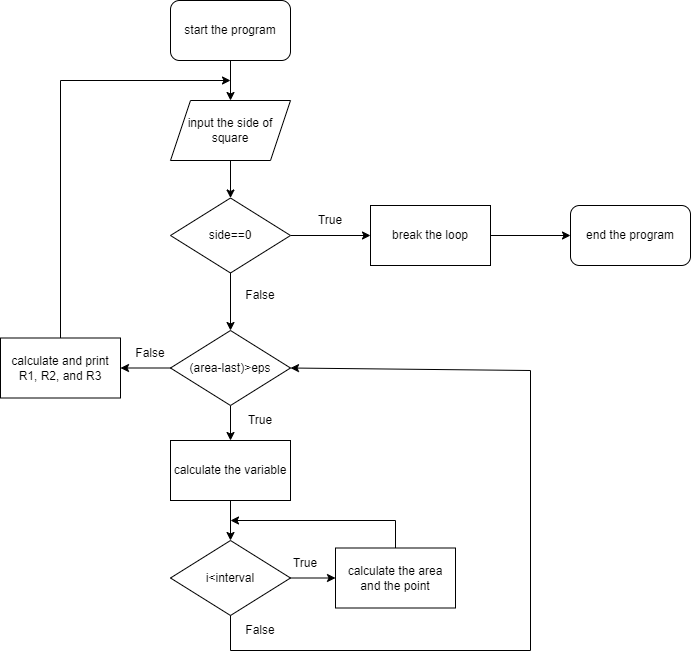

The diagram above was exported from draw.io. Its source (the exported page's mxGraphModel, read from the mxfile embedded in the PNG):
<mxGraphModel dx="770" dy="912" grid="1" gridSize="10" guides="1" tooltips="1" connect="1" arrows="1" fold="1" page="1" pageScale="1" pageWidth="850" pageHeight="1100" math="0" shadow="0" extFonts="Permanent Marker^https://fonts.googleapis.com/css?family=Permanent+Marker">
  <root>
    <mxCell id="0" />
    <mxCell id="1" parent="0" />
    <mxCell id="5yVZEZUZqRrqYyHWmUDZ-48" value="" style="edgeStyle=orthogonalEdgeStyle;rounded=0;orthogonalLoop=1;jettySize=auto;html=1;" edge="1" parent="1" source="5yVZEZUZqRrqYyHWmUDZ-1" target="5yVZEZUZqRrqYyHWmUDZ-2">
      <mxGeometry relative="1" as="geometry" />
    </mxCell>
    <mxCell id="5yVZEZUZqRrqYyHWmUDZ-1" value="start the program" style="rounded=1;whiteSpace=wrap;html=1;" vertex="1" parent="1">
      <mxGeometry x="200" y="110" width="120" height="60" as="geometry" />
    </mxCell>
    <mxCell id="5yVZEZUZqRrqYyHWmUDZ-9" value="" style="edgeStyle=orthogonalEdgeStyle;rounded=0;orthogonalLoop=1;jettySize=auto;html=1;" edge="1" parent="1" source="5yVZEZUZqRrqYyHWmUDZ-2" target="5yVZEZUZqRrqYyHWmUDZ-5">
      <mxGeometry relative="1" as="geometry" />
    </mxCell>
    <mxCell id="5yVZEZUZqRrqYyHWmUDZ-2" value="input the side of square" style="shape=parallelogram;perimeter=parallelogramPerimeter;whiteSpace=wrap;html=1;fixedSize=1;" vertex="1" parent="1">
      <mxGeometry x="200" y="210" width="120" height="60" as="geometry" />
    </mxCell>
    <mxCell id="5yVZEZUZqRrqYyHWmUDZ-20" value="" style="edgeStyle=orthogonalEdgeStyle;rounded=0;orthogonalLoop=1;jettySize=auto;html=1;" edge="1" parent="1" source="5yVZEZUZqRrqYyHWmUDZ-5" target="5yVZEZUZqRrqYyHWmUDZ-19">
      <mxGeometry relative="1" as="geometry" />
    </mxCell>
    <mxCell id="5yVZEZUZqRrqYyHWmUDZ-33" value="" style="edgeStyle=orthogonalEdgeStyle;rounded=0;orthogonalLoop=1;jettySize=auto;html=1;" edge="1" parent="1" source="5yVZEZUZqRrqYyHWmUDZ-5" target="5yVZEZUZqRrqYyHWmUDZ-32">
      <mxGeometry relative="1" as="geometry" />
    </mxCell>
    <mxCell id="5yVZEZUZqRrqYyHWmUDZ-5" value="side==0" style="rhombus;whiteSpace=wrap;html=1;" vertex="1" parent="1">
      <mxGeometry x="200" y="307.5" width="120" height="75" as="geometry" />
    </mxCell>
    <mxCell id="5yVZEZUZqRrqYyHWmUDZ-21" value="" style="edgeStyle=orthogonalEdgeStyle;rounded=0;orthogonalLoop=1;jettySize=auto;html=1;" edge="1" parent="1" source="5yVZEZUZqRrqYyHWmUDZ-12" target="5yVZEZUZqRrqYyHWmUDZ-18">
      <mxGeometry relative="1" as="geometry" />
    </mxCell>
    <mxCell id="5yVZEZUZqRrqYyHWmUDZ-12" value="calculate the variable" style="rounded=0;whiteSpace=wrap;html=1;" vertex="1" parent="1">
      <mxGeometry x="200" y="550" width="120" height="60" as="geometry" />
    </mxCell>
    <mxCell id="5yVZEZUZqRrqYyHWmUDZ-23" value="" style="edgeStyle=orthogonalEdgeStyle;rounded=0;orthogonalLoop=1;jettySize=auto;html=1;" edge="1" parent="1" source="5yVZEZUZqRrqYyHWmUDZ-18" target="5yVZEZUZqRrqYyHWmUDZ-22">
      <mxGeometry relative="1" as="geometry" />
    </mxCell>
    <mxCell id="5yVZEZUZqRrqYyHWmUDZ-18" value="i&amp;lt;interval" style="rhombus;whiteSpace=wrap;html=1;" vertex="1" parent="1">
      <mxGeometry x="200" y="650" width="120" height="75" as="geometry" />
    </mxCell>
    <mxCell id="5yVZEZUZqRrqYyHWmUDZ-50" value="" style="edgeStyle=orthogonalEdgeStyle;rounded=0;orthogonalLoop=1;jettySize=auto;html=1;" edge="1" parent="1" source="5yVZEZUZqRrqYyHWmUDZ-19" target="5yVZEZUZqRrqYyHWmUDZ-29">
      <mxGeometry relative="1" as="geometry" />
    </mxCell>
    <mxCell id="5yVZEZUZqRrqYyHWmUDZ-19" value="break the loop" style="rounded=0;whiteSpace=wrap;html=1;" vertex="1" parent="1">
      <mxGeometry x="400" y="315" width="120" height="60" as="geometry" />
    </mxCell>
    <mxCell id="5yVZEZUZqRrqYyHWmUDZ-22" value="calculate the area&lt;br&gt;and the point" style="rounded=0;whiteSpace=wrap;html=1;" vertex="1" parent="1">
      <mxGeometry x="365" y="657.5" width="120" height="60" as="geometry" />
    </mxCell>
    <mxCell id="5yVZEZUZqRrqYyHWmUDZ-26" value="" style="endArrow=classic;html=1;rounded=0;exitX=0.5;exitY=0;exitDx=0;exitDy=0;" edge="1" parent="1" source="5yVZEZUZqRrqYyHWmUDZ-22">
      <mxGeometry width="50" height="50" relative="1" as="geometry">
        <mxPoint x="250" y="780" as="sourcePoint" />
        <mxPoint x="260" y="630" as="targetPoint" />
        <Array as="points">
          <mxPoint x="425" y="630" />
        </Array>
      </mxGeometry>
    </mxCell>
    <mxCell id="5yVZEZUZqRrqYyHWmUDZ-27" value="calculate and print R1, R2, and R3" style="rounded=0;whiteSpace=wrap;html=1;" vertex="1" parent="1">
      <mxGeometry x="30" y="447.5" width="120" height="60" as="geometry" />
    </mxCell>
    <mxCell id="5yVZEZUZqRrqYyHWmUDZ-29" value="end the program" style="rounded=1;whiteSpace=wrap;html=1;" vertex="1" parent="1">
      <mxGeometry x="600" y="315" width="120" height="60" as="geometry" />
    </mxCell>
    <mxCell id="5yVZEZUZqRrqYyHWmUDZ-52" value="" style="edgeStyle=orthogonalEdgeStyle;rounded=0;orthogonalLoop=1;jettySize=auto;html=1;" edge="1" parent="1" source="5yVZEZUZqRrqYyHWmUDZ-32" target="5yVZEZUZqRrqYyHWmUDZ-27">
      <mxGeometry relative="1" as="geometry" />
    </mxCell>
    <mxCell id="5yVZEZUZqRrqYyHWmUDZ-53" value="" style="edgeStyle=orthogonalEdgeStyle;rounded=0;orthogonalLoop=1;jettySize=auto;html=1;" edge="1" parent="1" source="5yVZEZUZqRrqYyHWmUDZ-32" target="5yVZEZUZqRrqYyHWmUDZ-12">
      <mxGeometry relative="1" as="geometry" />
    </mxCell>
    <mxCell id="5yVZEZUZqRrqYyHWmUDZ-32" value="(area-last)&amp;gt;eps" style="rhombus;whiteSpace=wrap;html=1;" vertex="1" parent="1">
      <mxGeometry x="200" y="440" width="120" height="75" as="geometry" />
    </mxCell>
    <mxCell id="5yVZEZUZqRrqYyHWmUDZ-35" value="False" style="text;html=1;strokeColor=none;fillColor=none;align=center;verticalAlign=middle;whiteSpace=wrap;rounded=0;" vertex="1" parent="1">
      <mxGeometry x="260" y="390" width="60" height="30" as="geometry" />
    </mxCell>
    <mxCell id="5yVZEZUZqRrqYyHWmUDZ-36" value="True" style="text;html=1;strokeColor=none;fillColor=none;align=center;verticalAlign=middle;whiteSpace=wrap;rounded=0;" vertex="1" parent="1">
      <mxGeometry x="330" y="315" width="60" height="30" as="geometry" />
    </mxCell>
    <mxCell id="5yVZEZUZqRrqYyHWmUDZ-41" value="True" style="text;html=1;strokeColor=none;fillColor=none;align=center;verticalAlign=middle;whiteSpace=wrap;rounded=0;" vertex="1" parent="1">
      <mxGeometry x="260" y="515" width="60" height="30" as="geometry" />
    </mxCell>
    <mxCell id="5yVZEZUZqRrqYyHWmUDZ-40" value="False" style="text;html=1;strokeColor=none;fillColor=none;align=center;verticalAlign=middle;whiteSpace=wrap;rounded=0;" vertex="1" parent="1">
      <mxGeometry x="150" y="447.5" width="60" height="30" as="geometry" />
    </mxCell>
    <mxCell id="5yVZEZUZqRrqYyHWmUDZ-54" value="" style="endArrow=classic;html=1;rounded=0;entryX=1;entryY=0.5;entryDx=0;entryDy=0;exitX=0.5;exitY=1;exitDx=0;exitDy=0;" edge="1" parent="1" source="5yVZEZUZqRrqYyHWmUDZ-18" target="5yVZEZUZqRrqYyHWmUDZ-32">
      <mxGeometry width="50" height="50" relative="1" as="geometry">
        <mxPoint x="290" y="610" as="sourcePoint" />
        <mxPoint x="340" y="560" as="targetPoint" />
        <Array as="points">
          <mxPoint x="260" y="760" />
          <mxPoint x="560" y="760" />
          <mxPoint x="560" y="480" />
        </Array>
      </mxGeometry>
    </mxCell>
    <mxCell id="5yVZEZUZqRrqYyHWmUDZ-55" value="True" style="text;html=1;strokeColor=none;fillColor=none;align=center;verticalAlign=middle;whiteSpace=wrap;rounded=0;" vertex="1" parent="1">
      <mxGeometry x="305" y="657.5" width="60" height="30" as="geometry" />
    </mxCell>
    <mxCell id="5yVZEZUZqRrqYyHWmUDZ-56" value="False" style="text;html=1;strokeColor=none;fillColor=none;align=center;verticalAlign=middle;whiteSpace=wrap;rounded=0;" vertex="1" parent="1">
      <mxGeometry x="260" y="725" width="60" height="30" as="geometry" />
    </mxCell>
    <mxCell id="5yVZEZUZqRrqYyHWmUDZ-57" value="" style="endArrow=classic;html=1;rounded=0;exitX=0.5;exitY=0;exitDx=0;exitDy=0;" edge="1" parent="1" source="5yVZEZUZqRrqYyHWmUDZ-27">
      <mxGeometry width="50" height="50" relative="1" as="geometry">
        <mxPoint x="280" y="420" as="sourcePoint" />
        <mxPoint x="260" y="190" as="targetPoint" />
        <Array as="points">
          <mxPoint x="90" y="190" />
        </Array>
      </mxGeometry>
    </mxCell>
  </root>
</mxGraphModel>